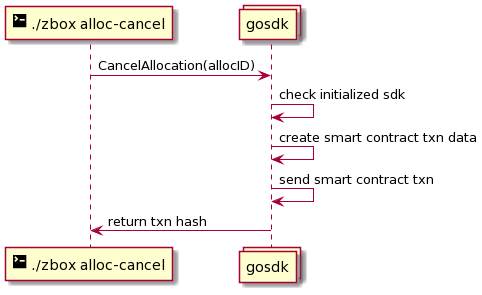

The diagram above was rendered by PlantUML. Its source (embedded in the PNG):
@startuml
participant "<size:20><&terminal></size> ./zbox alloc-cancel" as cli
collections gosdk

cli -> gosdk: CancelAllocation(allocID)

gosdk -> gosdk: check initialized sdk
gosdk -> gosdk: create smart contract txn data
gosdk -> gosdk: send smart contract txn
gosdk -> cli: return txn hash
@enduml